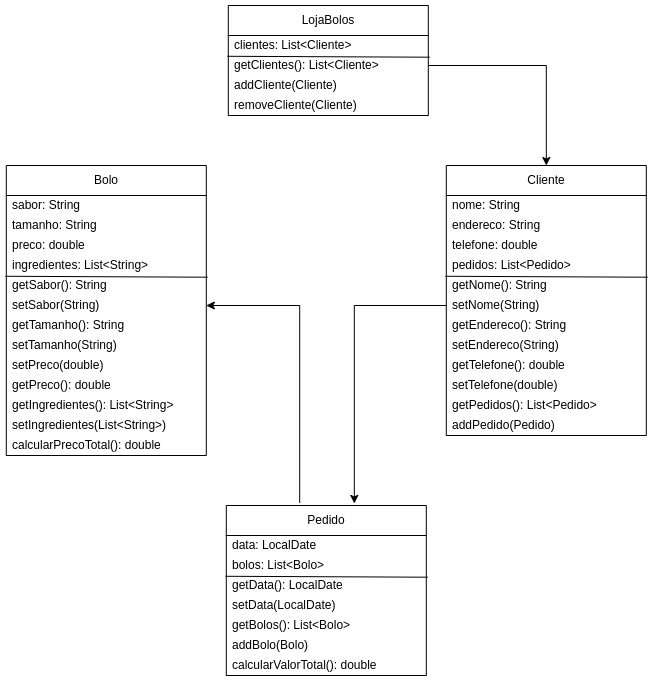

The diagram above was exported from draw.io. Its source (the exported page's mxGraphModel, read from the mxfile embedded in the PNG):
<mxGraphModel dx="1362" dy="775" grid="1" gridSize="10" guides="1" tooltips="1" connect="1" arrows="1" fold="1" page="1" pageScale="1" pageWidth="827" pageHeight="1169" math="0" shadow="0">
  <root>
    <mxCell id="0" />
    <mxCell id="1" parent="0" />
    <mxCell id="yyk-j7nRavxRWBqDzSqZ-2" style="edgeStyle=orthogonalEdgeStyle;rounded=0;orthogonalLoop=1;jettySize=auto;html=1;entryX=1;entryY=0.5;entryDx=0;entryDy=0;exitX=0.367;exitY=-0.016;exitDx=0;exitDy=0;exitPerimeter=0;" parent="1" source="oKtR56pJZmmeyWeEjfoP-17" target="o0NT-MFgDL_sNJjaqN8s-24" edge="1">
      <mxGeometry relative="1" as="geometry">
        <mxPoint x="398.8" y="760" as="targetPoint" />
        <mxPoint x="420.8" y="760" as="sourcePoint" />
      </mxGeometry>
    </mxCell>
    <mxCell id="xJvqzg8Ecmp6HyGbULb4-1" value="Bolo" style="swimlane;fontStyle=0;childLayout=stackLayout;horizontal=1;startSize=30;horizontalStack=0;resizeParent=1;resizeParentMax=0;resizeLast=0;collapsible=1;marginBottom=0;whiteSpace=wrap;html=1;" parent="1" vertex="1">
      <mxGeometry x="90.8" y="430" width="200" height="290" as="geometry" />
    </mxCell>
    <mxCell id="xJvqzg8Ecmp6HyGbULb4-2" value="sabor: String" style="text;strokeColor=none;fillColor=none;align=left;verticalAlign=middle;spacingLeft=4;spacingRight=4;overflow=hidden;points=[[0,0.5],[1,0.5]];portConstraint=eastwest;rotatable=0;whiteSpace=wrap;html=1;" parent="xJvqzg8Ecmp6HyGbULb4-1" vertex="1">
      <mxGeometry y="30" width="200" height="20" as="geometry" />
    </mxCell>
    <mxCell id="xJvqzg8Ecmp6HyGbULb4-3" value="tamanho: String" style="text;strokeColor=none;fillColor=none;align=left;verticalAlign=middle;spacingLeft=4;spacingRight=4;overflow=hidden;points=[[0,0.5],[1,0.5]];portConstraint=eastwest;rotatable=0;whiteSpace=wrap;html=1;" parent="xJvqzg8Ecmp6HyGbULb4-1" vertex="1">
      <mxGeometry y="50" width="200" height="20" as="geometry" />
    </mxCell>
    <mxCell id="xJvqzg8Ecmp6HyGbULb4-4" value="preco: double" style="text;strokeColor=none;fillColor=none;align=left;verticalAlign=middle;spacingLeft=4;spacingRight=4;overflow=hidden;points=[[0,0.5],[1,0.5]];portConstraint=eastwest;rotatable=0;whiteSpace=wrap;html=1;" parent="xJvqzg8Ecmp6HyGbULb4-1" vertex="1">
      <mxGeometry y="70" width="200" height="20" as="geometry" />
    </mxCell>
    <mxCell id="o0NT-MFgDL_sNJjaqN8s-18" value="ingredientes: List&amp;lt;String&amp;gt;" style="text;strokeColor=none;fillColor=none;align=left;verticalAlign=middle;spacingLeft=4;spacingRight=4;overflow=hidden;points=[[0,0.5],[1,0.5]];portConstraint=eastwest;rotatable=0;whiteSpace=wrap;html=1;" parent="xJvqzg8Ecmp6HyGbULb4-1" vertex="1">
      <mxGeometry y="90" width="200" height="20" as="geometry" />
    </mxCell>
    <mxCell id="o0NT-MFgDL_sNJjaqN8s-26" value="" style="endArrow=none;html=1;rounded=0;exitX=-0.004;exitY=0.039;exitDx=0;exitDy=0;exitPerimeter=0;entryX=1.007;entryY=0.085;entryDx=0;entryDy=0;entryPerimeter=0;" parent="xJvqzg8Ecmp6HyGbULb4-1" source="o0NT-MFgDL_sNJjaqN8s-23" target="o0NT-MFgDL_sNJjaqN8s-23" edge="1">
      <mxGeometry width="50" height="50" relative="1" as="geometry">
        <mxPoint x="140" y="180" as="sourcePoint" />
        <mxPoint x="210" y="180" as="targetPoint" />
      </mxGeometry>
    </mxCell>
    <mxCell id="o0NT-MFgDL_sNJjaqN8s-23" value="getSabor(): String" style="text;strokeColor=none;fillColor=none;align=left;verticalAlign=middle;spacingLeft=4;spacingRight=4;overflow=hidden;points=[[0,0.5],[1,0.5]];portConstraint=eastwest;rotatable=0;whiteSpace=wrap;html=1;" parent="xJvqzg8Ecmp6HyGbULb4-1" vertex="1">
      <mxGeometry y="110" width="200" height="20" as="geometry" />
    </mxCell>
    <mxCell id="o0NT-MFgDL_sNJjaqN8s-24" value="setSabor(String)" style="text;strokeColor=none;fillColor=none;align=left;verticalAlign=middle;spacingLeft=4;spacingRight=4;overflow=hidden;points=[[0,0.5],[1,0.5]];portConstraint=eastwest;rotatable=0;whiteSpace=wrap;html=1;" parent="xJvqzg8Ecmp6HyGbULb4-1" vertex="1">
      <mxGeometry y="130" width="200" height="20" as="geometry" />
    </mxCell>
    <mxCell id="o0NT-MFgDL_sNJjaqN8s-27" value="getTamanho(): String" style="text;strokeColor=none;fillColor=none;align=left;verticalAlign=middle;spacingLeft=4;spacingRight=4;overflow=hidden;points=[[0,0.5],[1,0.5]];portConstraint=eastwest;rotatable=0;whiteSpace=wrap;html=1;" parent="xJvqzg8Ecmp6HyGbULb4-1" vertex="1">
      <mxGeometry y="150" width="200" height="20" as="geometry" />
    </mxCell>
    <mxCell id="o0NT-MFgDL_sNJjaqN8s-28" value="setTamanho(String)" style="text;strokeColor=none;fillColor=none;align=left;verticalAlign=middle;spacingLeft=4;spacingRight=4;overflow=hidden;points=[[0,0.5],[1,0.5]];portConstraint=eastwest;rotatable=0;whiteSpace=wrap;html=1;" parent="xJvqzg8Ecmp6HyGbULb4-1" vertex="1">
      <mxGeometry y="170" width="200" height="20" as="geometry" />
    </mxCell>
    <mxCell id="o0NT-MFgDL_sNJjaqN8s-30" value="setPreco(double)" style="text;strokeColor=none;fillColor=none;align=left;verticalAlign=middle;spacingLeft=4;spacingRight=4;overflow=hidden;points=[[0,0.5],[1,0.5]];portConstraint=eastwest;rotatable=0;whiteSpace=wrap;html=1;" parent="xJvqzg8Ecmp6HyGbULb4-1" vertex="1">
      <mxGeometry y="190" width="200" height="20" as="geometry" />
    </mxCell>
    <mxCell id="o0NT-MFgDL_sNJjaqN8s-29" value="getPreco(): double" style="text;strokeColor=none;fillColor=none;align=left;verticalAlign=middle;spacingLeft=4;spacingRight=4;overflow=hidden;points=[[0,0.5],[1,0.5]];portConstraint=eastwest;rotatable=0;whiteSpace=wrap;html=1;" parent="xJvqzg8Ecmp6HyGbULb4-1" vertex="1">
      <mxGeometry y="210" width="200" height="20" as="geometry" />
    </mxCell>
    <mxCell id="o0NT-MFgDL_sNJjaqN8s-31" value="getIngredientes(): List&amp;lt;String&amp;gt;" style="text;strokeColor=none;fillColor=none;align=left;verticalAlign=middle;spacingLeft=4;spacingRight=4;overflow=hidden;points=[[0,0.5],[1,0.5]];portConstraint=eastwest;rotatable=0;whiteSpace=wrap;html=1;" parent="xJvqzg8Ecmp6HyGbULb4-1" vertex="1">
      <mxGeometry y="230" width="200" height="20" as="geometry" />
    </mxCell>
    <mxCell id="o0NT-MFgDL_sNJjaqN8s-32" value="setIngredientes(List&amp;lt;String&amp;gt;)" style="text;strokeColor=none;fillColor=none;align=left;verticalAlign=middle;spacingLeft=4;spacingRight=4;overflow=hidden;points=[[0,0.5],[1,0.5]];portConstraint=eastwest;rotatable=0;whiteSpace=wrap;html=1;" parent="xJvqzg8Ecmp6HyGbULb4-1" vertex="1">
      <mxGeometry y="250" width="200" height="20" as="geometry" />
    </mxCell>
    <mxCell id="o0NT-MFgDL_sNJjaqN8s-33" value="calcularPrecoTotal(): double" style="text;strokeColor=none;fillColor=none;align=left;verticalAlign=middle;spacingLeft=4;spacingRight=4;overflow=hidden;points=[[0,0.5],[1,0.5]];portConstraint=eastwest;rotatable=0;whiteSpace=wrap;html=1;" parent="xJvqzg8Ecmp6HyGbULb4-1" vertex="1">
      <mxGeometry y="270" width="200" height="20" as="geometry" />
    </mxCell>
    <mxCell id="oKtR56pJZmmeyWeEjfoP-2" value="Cliente" style="swimlane;fontStyle=0;childLayout=stackLayout;horizontal=1;startSize=30;horizontalStack=0;resizeParent=1;resizeParentMax=0;resizeLast=0;collapsible=1;marginBottom=0;whiteSpace=wrap;html=1;" parent="1" vertex="1">
      <mxGeometry x="530.8" y="430" width="200" height="270" as="geometry" />
    </mxCell>
    <mxCell id="oKtR56pJZmmeyWeEjfoP-3" value="nome: String" style="text;strokeColor=none;fillColor=none;align=left;verticalAlign=middle;spacingLeft=4;spacingRight=4;overflow=hidden;points=[[0,0.5],[1,0.5]];portConstraint=eastwest;rotatable=0;whiteSpace=wrap;html=1;" parent="oKtR56pJZmmeyWeEjfoP-2" vertex="1">
      <mxGeometry y="30" width="200" height="20" as="geometry" />
    </mxCell>
    <mxCell id="oKtR56pJZmmeyWeEjfoP-4" value="endereco: String" style="text;strokeColor=none;fillColor=none;align=left;verticalAlign=middle;spacingLeft=4;spacingRight=4;overflow=hidden;points=[[0,0.5],[1,0.5]];portConstraint=eastwest;rotatable=0;whiteSpace=wrap;html=1;" parent="oKtR56pJZmmeyWeEjfoP-2" vertex="1">
      <mxGeometry y="50" width="200" height="20" as="geometry" />
    </mxCell>
    <mxCell id="oKtR56pJZmmeyWeEjfoP-5" value="telefone: double" style="text;strokeColor=none;fillColor=none;align=left;verticalAlign=middle;spacingLeft=4;spacingRight=4;overflow=hidden;points=[[0,0.5],[1,0.5]];portConstraint=eastwest;rotatable=0;whiteSpace=wrap;html=1;" parent="oKtR56pJZmmeyWeEjfoP-2" vertex="1">
      <mxGeometry y="70" width="200" height="20" as="geometry" />
    </mxCell>
    <mxCell id="oKtR56pJZmmeyWeEjfoP-6" value="pedidos: List&amp;lt;Pedido&amp;gt;" style="text;strokeColor=none;fillColor=none;align=left;verticalAlign=middle;spacingLeft=4;spacingRight=4;overflow=hidden;points=[[0,0.5],[1,0.5]];portConstraint=eastwest;rotatable=0;whiteSpace=wrap;html=1;" parent="oKtR56pJZmmeyWeEjfoP-2" vertex="1">
      <mxGeometry y="90" width="200" height="20" as="geometry" />
    </mxCell>
    <mxCell id="oKtR56pJZmmeyWeEjfoP-7" value="" style="endArrow=none;html=1;rounded=0;exitX=-0.004;exitY=0.039;exitDx=0;exitDy=0;exitPerimeter=0;entryX=1.007;entryY=0.085;entryDx=0;entryDy=0;entryPerimeter=0;" parent="oKtR56pJZmmeyWeEjfoP-2" source="oKtR56pJZmmeyWeEjfoP-8" target="oKtR56pJZmmeyWeEjfoP-8" edge="1">
      <mxGeometry width="50" height="50" relative="1" as="geometry">
        <mxPoint x="140" y="180" as="sourcePoint" />
        <mxPoint x="210" y="180" as="targetPoint" />
      </mxGeometry>
    </mxCell>
    <mxCell id="oKtR56pJZmmeyWeEjfoP-8" value="getNome(): String" style="text;strokeColor=none;fillColor=none;align=left;verticalAlign=middle;spacingLeft=4;spacingRight=4;overflow=hidden;points=[[0,0.5],[1,0.5]];portConstraint=eastwest;rotatable=0;whiteSpace=wrap;html=1;" parent="oKtR56pJZmmeyWeEjfoP-2" vertex="1">
      <mxGeometry y="110" width="200" height="20" as="geometry" />
    </mxCell>
    <mxCell id="oKtR56pJZmmeyWeEjfoP-9" value="setNome(String)" style="text;strokeColor=none;fillColor=none;align=left;verticalAlign=middle;spacingLeft=4;spacingRight=4;overflow=hidden;points=[[0,0.5],[1,0.5]];portConstraint=eastwest;rotatable=0;whiteSpace=wrap;html=1;" parent="oKtR56pJZmmeyWeEjfoP-2" vertex="1">
      <mxGeometry y="130" width="200" height="20" as="geometry" />
    </mxCell>
    <mxCell id="oKtR56pJZmmeyWeEjfoP-10" value="getEndereco(): String" style="text;strokeColor=none;fillColor=none;align=left;verticalAlign=middle;spacingLeft=4;spacingRight=4;overflow=hidden;points=[[0,0.5],[1,0.5]];portConstraint=eastwest;rotatable=0;whiteSpace=wrap;html=1;" parent="oKtR56pJZmmeyWeEjfoP-2" vertex="1">
      <mxGeometry y="150" width="200" height="20" as="geometry" />
    </mxCell>
    <mxCell id="oKtR56pJZmmeyWeEjfoP-11" value="setEndereco(String)" style="text;strokeColor=none;fillColor=none;align=left;verticalAlign=middle;spacingLeft=4;spacingRight=4;overflow=hidden;points=[[0,0.5],[1,0.5]];portConstraint=eastwest;rotatable=0;whiteSpace=wrap;html=1;" parent="oKtR56pJZmmeyWeEjfoP-2" vertex="1">
      <mxGeometry y="170" width="200" height="20" as="geometry" />
    </mxCell>
    <mxCell id="oKtR56pJZmmeyWeEjfoP-12" value="getTelefone(): double" style="text;strokeColor=none;fillColor=none;align=left;verticalAlign=middle;spacingLeft=4;spacingRight=4;overflow=hidden;points=[[0,0.5],[1,0.5]];portConstraint=eastwest;rotatable=0;whiteSpace=wrap;html=1;" parent="oKtR56pJZmmeyWeEjfoP-2" vertex="1">
      <mxGeometry y="190" width="200" height="20" as="geometry" />
    </mxCell>
    <mxCell id="oKtR56pJZmmeyWeEjfoP-13" value="setTelefone(double)" style="text;strokeColor=none;fillColor=none;align=left;verticalAlign=middle;spacingLeft=4;spacingRight=4;overflow=hidden;points=[[0,0.5],[1,0.5]];portConstraint=eastwest;rotatable=0;whiteSpace=wrap;html=1;" parent="oKtR56pJZmmeyWeEjfoP-2" vertex="1">
      <mxGeometry y="210" width="200" height="20" as="geometry" />
    </mxCell>
    <mxCell id="oKtR56pJZmmeyWeEjfoP-14" value="getPedidos(): List&amp;lt;Pedido&amp;gt;" style="text;strokeColor=none;fillColor=none;align=left;verticalAlign=middle;spacingLeft=4;spacingRight=4;overflow=hidden;points=[[0,0.5],[1,0.5]];portConstraint=eastwest;rotatable=0;whiteSpace=wrap;html=1;" parent="oKtR56pJZmmeyWeEjfoP-2" vertex="1">
      <mxGeometry y="230" width="200" height="20" as="geometry" />
    </mxCell>
    <mxCell id="oKtR56pJZmmeyWeEjfoP-15" value="addPedido(Pedido)" style="text;strokeColor=none;fillColor=none;align=left;verticalAlign=middle;spacingLeft=4;spacingRight=4;overflow=hidden;points=[[0,0.5],[1,0.5]];portConstraint=eastwest;rotatable=0;whiteSpace=wrap;html=1;" parent="oKtR56pJZmmeyWeEjfoP-2" vertex="1">
      <mxGeometry y="250" width="200" height="20" as="geometry" />
    </mxCell>
    <mxCell id="oKtR56pJZmmeyWeEjfoP-17" value="Pedido" style="swimlane;fontStyle=0;childLayout=stackLayout;horizontal=1;startSize=30;horizontalStack=0;resizeParent=1;resizeParentMax=0;resizeLast=0;collapsible=1;marginBottom=0;whiteSpace=wrap;html=1;" parent="1" vertex="1">
      <mxGeometry x="310.8" y="770" width="200" height="170" as="geometry" />
    </mxCell>
    <mxCell id="oKtR56pJZmmeyWeEjfoP-19" value="data: LocalDate" style="text;strokeColor=none;fillColor=none;align=left;verticalAlign=middle;spacingLeft=4;spacingRight=4;overflow=hidden;points=[[0,0.5],[1,0.5]];portConstraint=eastwest;rotatable=0;whiteSpace=wrap;html=1;" parent="oKtR56pJZmmeyWeEjfoP-17" vertex="1">
      <mxGeometry y="30" width="200" height="20" as="geometry" />
    </mxCell>
    <mxCell id="oKtR56pJZmmeyWeEjfoP-21" value="bolos: List&amp;lt;Bolo&amp;gt;" style="text;strokeColor=none;fillColor=none;align=left;verticalAlign=middle;spacingLeft=4;spacingRight=4;overflow=hidden;points=[[0,0.5],[1,0.5]];portConstraint=eastwest;rotatable=0;whiteSpace=wrap;html=1;" parent="oKtR56pJZmmeyWeEjfoP-17" vertex="1">
      <mxGeometry y="50" width="200" height="20" as="geometry" />
    </mxCell>
    <mxCell id="oKtR56pJZmmeyWeEjfoP-22" value="" style="endArrow=none;html=1;rounded=0;exitX=-0.004;exitY=0.039;exitDx=0;exitDy=0;exitPerimeter=0;entryX=1.007;entryY=0.085;entryDx=0;entryDy=0;entryPerimeter=0;" parent="oKtR56pJZmmeyWeEjfoP-17" edge="1">
      <mxGeometry width="50" height="50" relative="1" as="geometry">
        <mxPoint x="-0.7999999999999545" y="70.77999999999997" as="sourcePoint" />
        <mxPoint x="201.4000000000001" y="71.70000000000005" as="targetPoint" />
      </mxGeometry>
    </mxCell>
    <mxCell id="oKtR56pJZmmeyWeEjfoP-25" value="getData(): LocalDate" style="text;strokeColor=none;fillColor=none;align=left;verticalAlign=middle;spacingLeft=4;spacingRight=4;overflow=hidden;points=[[0,0.5],[1,0.5]];portConstraint=eastwest;rotatable=0;whiteSpace=wrap;html=1;" parent="oKtR56pJZmmeyWeEjfoP-17" vertex="1">
      <mxGeometry y="70" width="200" height="20" as="geometry" />
    </mxCell>
    <mxCell id="oKtR56pJZmmeyWeEjfoP-26" value="setData(LocalDate)" style="text;strokeColor=none;fillColor=none;align=left;verticalAlign=middle;spacingLeft=4;spacingRight=4;overflow=hidden;points=[[0,0.5],[1,0.5]];portConstraint=eastwest;rotatable=0;whiteSpace=wrap;html=1;" parent="oKtR56pJZmmeyWeEjfoP-17" vertex="1">
      <mxGeometry y="90" width="200" height="20" as="geometry" />
    </mxCell>
    <mxCell id="oKtR56pJZmmeyWeEjfoP-27" value="getBolos(): List&amp;lt;Bolo&amp;gt;" style="text;strokeColor=none;fillColor=none;align=left;verticalAlign=middle;spacingLeft=4;spacingRight=4;overflow=hidden;points=[[0,0.5],[1,0.5]];portConstraint=eastwest;rotatable=0;whiteSpace=wrap;html=1;" parent="oKtR56pJZmmeyWeEjfoP-17" vertex="1">
      <mxGeometry y="110" width="200" height="20" as="geometry" />
    </mxCell>
    <mxCell id="oKtR56pJZmmeyWeEjfoP-28" value="addBolo(Bolo)" style="text;strokeColor=none;fillColor=none;align=left;verticalAlign=middle;spacingLeft=4;spacingRight=4;overflow=hidden;points=[[0,0.5],[1,0.5]];portConstraint=eastwest;rotatable=0;whiteSpace=wrap;html=1;" parent="oKtR56pJZmmeyWeEjfoP-17" vertex="1">
      <mxGeometry y="130" width="200" height="20" as="geometry" />
    </mxCell>
    <mxCell id="oKtR56pJZmmeyWeEjfoP-29" value="calcularValorTotal(): double" style="text;strokeColor=none;fillColor=none;align=left;verticalAlign=middle;spacingLeft=4;spacingRight=4;overflow=hidden;points=[[0,0.5],[1,0.5]];portConstraint=eastwest;rotatable=0;whiteSpace=wrap;html=1;" parent="oKtR56pJZmmeyWeEjfoP-17" vertex="1">
      <mxGeometry y="150" width="200" height="20" as="geometry" />
    </mxCell>
    <mxCell id="yyk-j7nRavxRWBqDzSqZ-3" style="edgeStyle=orthogonalEdgeStyle;rounded=0;orthogonalLoop=1;jettySize=auto;html=1;exitX=0;exitY=0.5;exitDx=0;exitDy=0;entryX=0.64;entryY=-0.012;entryDx=0;entryDy=0;entryPerimeter=0;" parent="1" source="oKtR56pJZmmeyWeEjfoP-9" target="oKtR56pJZmmeyWeEjfoP-17" edge="1">
      <mxGeometry relative="1" as="geometry">
        <mxPoint x="430.8" y="750" as="sourcePoint" />
        <mxPoint x="470.8" y="740" as="targetPoint" />
      </mxGeometry>
    </mxCell>
    <mxCell id="zFqg3VroaJULHxONwNqW-1" value="LojaBolos" style="swimlane;fontStyle=0;childLayout=stackLayout;horizontal=1;startSize=30;horizontalStack=0;resizeParent=1;resizeParentMax=0;resizeLast=0;collapsible=1;marginBottom=0;whiteSpace=wrap;html=1;" vertex="1" parent="1">
      <mxGeometry x="312.79999999999995" y="270" width="200" height="110" as="geometry" />
    </mxCell>
    <mxCell id="zFqg3VroaJULHxONwNqW-6" value="" style="endArrow=none;html=1;rounded=0;exitX=-0.004;exitY=0.039;exitDx=0;exitDy=0;exitPerimeter=0;entryX=1.007;entryY=0.085;entryDx=0;entryDy=0;entryPerimeter=0;" edge="1" parent="zFqg3VroaJULHxONwNqW-1" source="zFqg3VroaJULHxONwNqW-7" target="zFqg3VroaJULHxONwNqW-7">
      <mxGeometry width="50" height="50" relative="1" as="geometry">
        <mxPoint x="140" y="180" as="sourcePoint" />
        <mxPoint x="210" y="180" as="targetPoint" />
      </mxGeometry>
    </mxCell>
    <mxCell id="zFqg3VroaJULHxONwNqW-2" value="clientes: List&amp;lt;Cliente&amp;gt;" style="text;strokeColor=none;fillColor=none;align=left;verticalAlign=middle;spacingLeft=4;spacingRight=4;overflow=hidden;points=[[0,0.5],[1,0.5]];portConstraint=eastwest;rotatable=0;whiteSpace=wrap;html=1;" vertex="1" parent="zFqg3VroaJULHxONwNqW-1">
      <mxGeometry y="30" width="200" height="20" as="geometry" />
    </mxCell>
    <mxCell id="zFqg3VroaJULHxONwNqW-7" value="getClientes(): List&amp;lt;Cliente&amp;gt;" style="text;strokeColor=none;fillColor=none;align=left;verticalAlign=middle;spacingLeft=4;spacingRight=4;overflow=hidden;points=[[0,0.5],[1,0.5]];portConstraint=eastwest;rotatable=0;whiteSpace=wrap;html=1;" vertex="1" parent="zFqg3VroaJULHxONwNqW-1">
      <mxGeometry y="50" width="200" height="20" as="geometry" />
    </mxCell>
    <mxCell id="zFqg3VroaJULHxONwNqW-8" value="addCliente(Cliente)" style="text;strokeColor=none;fillColor=none;align=left;verticalAlign=middle;spacingLeft=4;spacingRight=4;overflow=hidden;points=[[0,0.5],[1,0.5]];portConstraint=eastwest;rotatable=0;whiteSpace=wrap;html=1;" vertex="1" parent="zFqg3VroaJULHxONwNqW-1">
      <mxGeometry y="70" width="200" height="20" as="geometry" />
    </mxCell>
    <mxCell id="zFqg3VroaJULHxONwNqW-9" value="removeCliente(Cliente)" style="text;strokeColor=none;fillColor=none;align=left;verticalAlign=middle;spacingLeft=4;spacingRight=4;overflow=hidden;points=[[0,0.5],[1,0.5]];portConstraint=eastwest;rotatable=0;whiteSpace=wrap;html=1;" vertex="1" parent="zFqg3VroaJULHxONwNqW-1">
      <mxGeometry y="90" width="200" height="20" as="geometry" />
    </mxCell>
    <mxCell id="zFqg3VroaJULHxONwNqW-15" style="edgeStyle=orthogonalEdgeStyle;rounded=0;orthogonalLoop=1;jettySize=auto;html=1;exitX=1;exitY=0.5;exitDx=0;exitDy=0;" edge="1" parent="1" source="zFqg3VroaJULHxONwNqW-7" target="oKtR56pJZmmeyWeEjfoP-2">
      <mxGeometry relative="1" as="geometry" />
    </mxCell>
  </root>
</mxGraphModel>